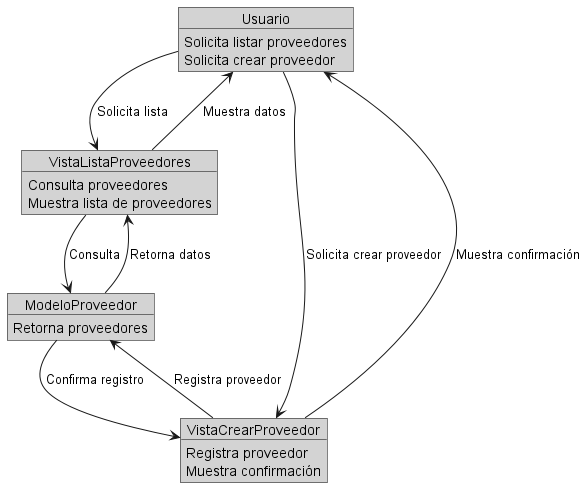

The diagram above was rendered by PlantUML. Its source (embedded in the PNG):
@startuml
skinparam objectBorderColor Black
skinparam objectFontColor Black
skinparam objectBackgroundColor LightGray

object Usuario {
    Solicita listar proveedores
    Solicita crear proveedor
}

object VistaListaProveedores {
    Consulta proveedores
    Muestra lista de proveedores
}

object ModeloProveedor {
    Retorna proveedores
}

object VistaCrearProveedor {
    Registra proveedor
    Muestra confirmación
}

Usuario --> VistaListaProveedores : Solicita lista
VistaListaProveedores --> ModeloProveedor : Consulta
ModeloProveedor --> VistaListaProveedores : Retorna datos
VistaListaProveedores --> Usuario : Muestra datos

Usuario --> VistaCrearProveedor : Solicita crear proveedor
VistaCrearProveedor --> ModeloProveedor : Registra proveedor
ModeloProveedor --> VistaCrearProveedor : Confirma registro
VistaCrearProveedor --> Usuario : Muestra confirmación
@enduml